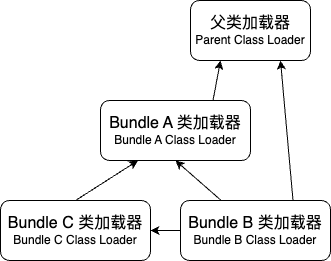

The diagram above was exported from draw.io. Its source (the exported page's mxGraphModel, read from the mxfile embedded in the PNG):
<mxGraphModel dx="974" dy="743" grid="1" gridSize="10" guides="1" tooltips="1" connect="1" arrows="1" fold="1" page="1" pageScale="1" pageWidth="850" pageHeight="1100" math="0" shadow="0">
  <root>
    <mxCell id="0" />
    <mxCell id="1" parent="0" />
    <mxCell id="NN_YtYQfnADyILNcgl-1-1" value="&lt;font style=&quot;font-size: 16px;&quot;&gt;父类加载器&lt;/font&gt;&lt;br&gt;Parent Class Loader" style="rounded=1;whiteSpace=wrap;html=1;" vertex="1" parent="1">
      <mxGeometry x="360" y="220" width="120" height="60" as="geometry" />
    </mxCell>
    <mxCell id="NN_YtYQfnADyILNcgl-1-8" style="edgeStyle=none;rounded=0;orthogonalLoop=1;jettySize=auto;html=1;exitX=0.75;exitY=0;exitDx=0;exitDy=0;entryX=0.25;entryY=1;entryDx=0;entryDy=0;fontSize=16;" edge="1" parent="1" source="NN_YtYQfnADyILNcgl-1-2" target="NN_YtYQfnADyILNcgl-1-1">
      <mxGeometry relative="1" as="geometry" />
    </mxCell>
    <mxCell id="NN_YtYQfnADyILNcgl-1-2" value="&lt;font style=&quot;font-size: 16px;&quot;&gt;Bundle A 类加载器&lt;/font&gt;&lt;br&gt;Bundle A Class Loader" style="rounded=1;whiteSpace=wrap;html=1;" vertex="1" parent="1">
      <mxGeometry x="270" y="320" width="150" height="60" as="geometry" />
    </mxCell>
    <mxCell id="NN_YtYQfnADyILNcgl-1-6" style="edgeStyle=none;rounded=0;orthogonalLoop=1;jettySize=auto;html=1;exitX=0.5;exitY=0;exitDx=0;exitDy=0;fontSize=16;entryX=0.25;entryY=1;entryDx=0;entryDy=0;" edge="1" parent="1" source="NN_YtYQfnADyILNcgl-1-3" target="NN_YtYQfnADyILNcgl-1-2">
      <mxGeometry relative="1" as="geometry">
        <mxPoint x="350" y="380" as="targetPoint" />
      </mxGeometry>
    </mxCell>
    <mxCell id="NN_YtYQfnADyILNcgl-1-3" value="&lt;font style=&quot;font-size: 16px;&quot;&gt;Bundle C 类加载器&lt;/font&gt;&lt;br&gt;Bundle C Class Loader" style="rounded=1;whiteSpace=wrap;html=1;" vertex="1" parent="1">
      <mxGeometry x="170" y="420" width="150" height="60" as="geometry" />
    </mxCell>
    <mxCell id="NN_YtYQfnADyILNcgl-1-5" style="rounded=0;orthogonalLoop=1;jettySize=auto;html=1;entryX=0.5;entryY=1;entryDx=0;entryDy=0;fontSize=16;" edge="1" parent="1" source="NN_YtYQfnADyILNcgl-1-4" target="NN_YtYQfnADyILNcgl-1-2">
      <mxGeometry relative="1" as="geometry" />
    </mxCell>
    <mxCell id="NN_YtYQfnADyILNcgl-1-7" style="edgeStyle=none;rounded=0;orthogonalLoop=1;jettySize=auto;html=1;exitX=0;exitY=0.5;exitDx=0;exitDy=0;fontSize=16;" edge="1" parent="1" source="NN_YtYQfnADyILNcgl-1-4" target="NN_YtYQfnADyILNcgl-1-3">
      <mxGeometry relative="1" as="geometry" />
    </mxCell>
    <mxCell id="NN_YtYQfnADyILNcgl-1-9" style="edgeStyle=none;rounded=0;orthogonalLoop=1;jettySize=auto;html=1;exitX=0.75;exitY=0;exitDx=0;exitDy=0;entryX=0.75;entryY=1;entryDx=0;entryDy=0;fontSize=16;" edge="1" parent="1" source="NN_YtYQfnADyILNcgl-1-4" target="NN_YtYQfnADyILNcgl-1-1">
      <mxGeometry relative="1" as="geometry" />
    </mxCell>
    <mxCell id="NN_YtYQfnADyILNcgl-1-4" value="&lt;font style=&quot;font-size: 16px;&quot;&gt;Bundle B 类加载器&lt;/font&gt;&lt;br&gt;Bundle B Class Loader" style="rounded=1;whiteSpace=wrap;html=1;" vertex="1" parent="1">
      <mxGeometry x="350" y="420" width="150" height="60" as="geometry" />
    </mxCell>
  </root>
</mxGraphModel>